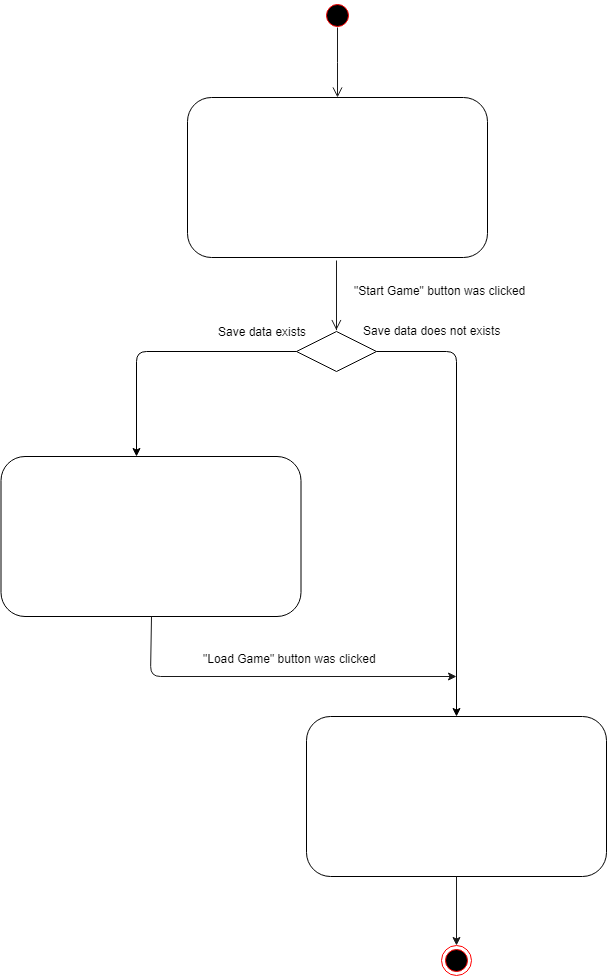

The diagram above was exported from draw.io. Its source (the exported page's mxGraphModel, read from the mxfile embedded in the PNG):
<mxGraphModel dx="1026" dy="433" grid="1" gridSize="10" guides="1" tooltips="1" connect="1" arrows="1" fold="1" page="1" pageScale="1" pageWidth="1169" pageHeight="826" background="#ffffff" math="0" shadow="0">
  <root>
    <mxCell id="0" />
    <mxCell id="1" parent="0" />
    <mxCell id="41" value="" style="rounded=1;" parent="1" vertex="1">
      <mxGeometry x="470" y="250" width="300" height="160" as="geometry" />
    </mxCell>
    <mxCell id="45" value="" style="ellipse;shape=startState;fillColor=#000000;strokeColor=#ff0000;" parent="1" vertex="1">
      <mxGeometry x="605" y="153" width="30" height="30" as="geometry" />
    </mxCell>
    <mxCell id="47" value="" style="edgeStyle=elbowEdgeStyle;elbow=horizontal;verticalAlign=bottom;endArrow=open;endSize=8;strokeColor=#1A1A1A;endFill=1;rounded=0;entryX=0.5;entryY=0;" parent="1" target="41" edge="1">
      <mxGeometry x="440.5" y="22" as="geometry">
        <mxPoint x="620.5" y="220" as="targetPoint" />
        <mxPoint x="620" y="180" as="sourcePoint" />
      </mxGeometry>
    </mxCell>
    <mxCell id="48" value="" style="edgeStyle=elbowEdgeStyle;elbow=horizontal;verticalAlign=bottom;endArrow=open;endSize=8;strokeColor=#1A1A1A;endFill=1;rounded=0;entryX=0.5;entryY=0;" parent="1" edge="1">
      <mxGeometry x="439.5" y="255" as="geometry">
        <mxPoint x="618.8823529411766" y="482.5882352941177" as="targetPoint" />
        <mxPoint x="619" y="413" as="sourcePoint" />
      </mxGeometry>
    </mxCell>
    <mxCell id="52" value="" style="rhombus;whiteSpace=wrap;html=1;" parent="1" vertex="1">
      <mxGeometry x="579" y="484" width="80" height="40" as="geometry" />
    </mxCell>
    <mxCell id="53" value="" style="endArrow=classic;html=1;" parent="1" source="52" edge="1">
      <mxGeometry width="50" height="50" relative="1" as="geometry">
        <mxPoint x="359" y="594" as="sourcePoint" />
        <mxPoint x="419" y="609" as="targetPoint" />
        <Array as="points">
          <mxPoint x="419" y="504" />
        </Array>
      </mxGeometry>
    </mxCell>
    <mxCell id="54" value="" style="endArrow=classic;html=1;entryX=0.5;entryY=0;" parent="1" source="52" target="57" edge="1">
      <mxGeometry width="50" height="50" relative="1" as="geometry">
        <mxPoint x="399" y="684" as="sourcePoint" />
        <mxPoint x="859" y="609" as="targetPoint" />
        <Array as="points">
          <mxPoint x="739" y="504" />
        </Array>
      </mxGeometry>
    </mxCell>
    <mxCell id="55" value="Save data exists" style="text;html=1;resizable=0;points=[];autosize=1;align=left;verticalAlign=top;spacingTop=-4;" parent="1" vertex="1">
      <mxGeometry x="499" y="475" width="100" height="20" as="geometry" />
    </mxCell>
    <mxCell id="56" value="Save data does not exists" style="text;html=1;resizable=0;points=[];autosize=1;align=left;verticalAlign=top;spacingTop=-4;" parent="1" vertex="1">
      <mxGeometry x="644" y="474" width="150" height="20" as="geometry" />
    </mxCell>
    <mxCell id="57" value="" style="rounded=1;" parent="1" vertex="1">
      <mxGeometry x="589" y="869" width="300" height="160" as="geometry" />
    </mxCell>
    <mxCell id="58" value="" style="rounded=1;" parent="1" vertex="1">
      <mxGeometry x="283.5" y="609" width="300" height="160" as="geometry" />
    </mxCell>
    <mxCell id="59" value="" style="endArrow=classic;html=1;strokeColor=#1A1A1A;exitX=0.5;exitY=1;" parent="1" source="58" edge="1">
      <mxGeometry width="50" height="50" relative="1" as="geometry">
        <mxPoint x="279" y="1169" as="sourcePoint" />
        <mxPoint x="739" y="829" as="targetPoint" />
        <Array as="points">
          <mxPoint x="433" y="829" />
        </Array>
      </mxGeometry>
    </mxCell>
    <mxCell id="60" value="" style="ellipse;html=1;shape=endState;fillColor=#000000;strokeColor=#ff0000;" parent="1" vertex="1">
      <mxGeometry x="724" y="1098" width="30" height="30" as="geometry" />
    </mxCell>
    <mxCell id="61" value="" style="endArrow=classic;html=1;strokeColor=#1A1A1A;exitX=0.5;exitY=1;entryX=0.5;entryY=0;" parent="1" source="57" target="60" edge="1">
      <mxGeometry width="50" height="50" relative="1" as="geometry">
        <mxPoint x="279" y="1199" as="sourcePoint" />
        <mxPoint x="329" y="1149" as="targetPoint" />
      </mxGeometry>
    </mxCell>
    <mxCell id="63" value="&quot;Start Game&quot; button was clicked" style="text;html=1;" parent="1" vertex="1">
      <mxGeometry x="635" y="430" width="190" height="30" as="geometry" />
    </mxCell>
    <mxCell id="64" value="&quot;Load Game&quot; button was clicked" style="text;html=1;" parent="1" vertex="1">
      <mxGeometry x="484" y="798" width="190" height="30" as="geometry" />
    </mxCell>
  </root>
</mxGraphModel>